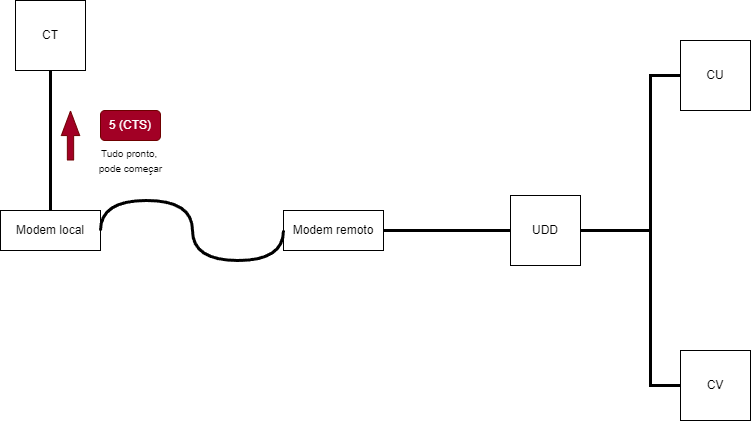

The diagram above was exported from draw.io. Its source (the exported page's mxGraphModel, read from the mxfile embedded in the PNG):
<mxGraphModel dx="792" dy="748" grid="1" gridSize="10" guides="1" tooltips="1" connect="1" arrows="1" fold="1" page="1" pageScale="1" pageWidth="827" pageHeight="1169" math="0" shadow="0">
  <root>
    <mxCell id="0" />
    <mxCell id="1" parent="0" />
    <mxCell id="N0B7f1GQi4oO9jO1ZdyZ-1" value="CT" style="whiteSpace=wrap;html=1;aspect=fixed;" vertex="1" parent="1">
      <mxGeometry x="45" y="130" width="70" height="70" as="geometry" />
    </mxCell>
    <mxCell id="N0B7f1GQi4oO9jO1ZdyZ-4" value="UDD" style="whiteSpace=wrap;html=1;aspect=fixed;" vertex="1" parent="1">
      <mxGeometry x="540" y="325" width="70" height="70" as="geometry" />
    </mxCell>
    <mxCell id="N0B7f1GQi4oO9jO1ZdyZ-5" value="CU" style="whiteSpace=wrap;html=1;aspect=fixed;" vertex="1" parent="1">
      <mxGeometry x="710" y="170" width="70" height="70" as="geometry" />
    </mxCell>
    <mxCell id="N0B7f1GQi4oO9jO1ZdyZ-6" value="CV" style="whiteSpace=wrap;html=1;aspect=fixed;" vertex="1" parent="1">
      <mxGeometry x="710" y="480" width="70" height="70" as="geometry" />
    </mxCell>
    <mxCell id="N0B7f1GQi4oO9jO1ZdyZ-7" value="" style="endArrow=none;html=1;rounded=0;exitX=0.5;exitY=1;exitDx=0;exitDy=0;entryX=0.5;entryY=0;entryDx=0;entryDy=0;strokeWidth=3;" edge="1" parent="1" source="N0B7f1GQi4oO9jO1ZdyZ-1" target="N0B7f1GQi4oO9jO1ZdyZ-12">
      <mxGeometry width="50" height="50" relative="1" as="geometry">
        <mxPoint x="380" y="410" as="sourcePoint" />
        <mxPoint x="170" y="355" as="targetPoint" />
      </mxGeometry>
    </mxCell>
    <mxCell id="N0B7f1GQi4oO9jO1ZdyZ-9" value="" style="endArrow=none;html=1;rounded=0;exitX=0;exitY=0.5;exitDx=0;exitDy=0;entryX=1;entryY=0.5;entryDx=0;entryDy=0;strokeWidth=3;" edge="1" parent="1" source="N0B7f1GQi4oO9jO1ZdyZ-4" target="N0B7f1GQi4oO9jO1ZdyZ-13">
      <mxGeometry width="50" height="50" relative="1" as="geometry">
        <mxPoint x="384" y="370" as="sourcePoint" />
        <mxPoint x="410" y="355" as="targetPoint" />
      </mxGeometry>
    </mxCell>
    <mxCell id="N0B7f1GQi4oO9jO1ZdyZ-10" value="" style="endArrow=none;html=1;rounded=0;exitX=0;exitY=0.5;exitDx=0;exitDy=0;entryX=1;entryY=0.5;entryDx=0;entryDy=0;strokeWidth=3;" edge="1" parent="1" source="N0B7f1GQi4oO9jO1ZdyZ-5" target="N0B7f1GQi4oO9jO1ZdyZ-4">
      <mxGeometry width="50" height="50" relative="1" as="geometry">
        <mxPoint x="550" y="370" as="sourcePoint" />
        <mxPoint x="464" y="370" as="targetPoint" />
        <Array as="points">
          <mxPoint x="680" y="205" />
          <mxPoint x="680" y="360" />
        </Array>
      </mxGeometry>
    </mxCell>
    <mxCell id="N0B7f1GQi4oO9jO1ZdyZ-11" value="" style="endArrow=none;html=1;rounded=0;exitX=0;exitY=0.5;exitDx=0;exitDy=0;entryX=1;entryY=0.5;entryDx=0;entryDy=0;strokeWidth=3;" edge="1" parent="1" source="N0B7f1GQi4oO9jO1ZdyZ-6" target="N0B7f1GQi4oO9jO1ZdyZ-4">
      <mxGeometry width="50" height="50" relative="1" as="geometry">
        <mxPoint x="560" y="380" as="sourcePoint" />
        <mxPoint x="474" y="380" as="targetPoint" />
        <Array as="points">
          <mxPoint x="680" y="515" />
          <mxPoint x="680" y="360" />
        </Array>
      </mxGeometry>
    </mxCell>
    <mxCell id="N0B7f1GQi4oO9jO1ZdyZ-12" value="Modem local&lt;br&gt;" style="rounded=0;whiteSpace=wrap;html=1;" vertex="1" parent="1">
      <mxGeometry x="30" y="340" width="100" height="40" as="geometry" />
    </mxCell>
    <mxCell id="N0B7f1GQi4oO9jO1ZdyZ-13" value="Modem remoto&lt;br&gt;" style="rounded=0;whiteSpace=wrap;html=1;" vertex="1" parent="1">
      <mxGeometry x="313" y="340" width="100" height="40" as="geometry" />
    </mxCell>
    <mxCell id="N0B7f1GQi4oO9jO1ZdyZ-15" value="" style="shape=flexArrow;endArrow=classic;html=1;rounded=0;width=6.290322580645161;endSize=7.8596774193548375;endWidth=11.082206035379812;fillColor=#a20025;strokeColor=#6F0000;" edge="1" parent="1">
      <mxGeometry width="50" height="50" relative="1" as="geometry">
        <mxPoint x="100" y="290" as="sourcePoint" />
        <mxPoint x="100" y="240" as="targetPoint" />
      </mxGeometry>
    </mxCell>
    <mxCell id="N0B7f1GQi4oO9jO1ZdyZ-16" value="5 (CTS)" style="rounded=1;whiteSpace=wrap;html=1;fillColor=#a20025;fontColor=#ffffff;strokeColor=#6F0000;" vertex="1" parent="1">
      <mxGeometry x="130" y="240" width="60" height="30" as="geometry" />
    </mxCell>
    <mxCell id="N0B7f1GQi4oO9jO1ZdyZ-17" value="&lt;font style=&quot;font-size: 10px;&quot;&gt;Tudo pronto,&amp;nbsp;&lt;br&gt;pode começar&lt;br&gt;&lt;/font&gt;" style="text;html=1;align=center;verticalAlign=middle;resizable=0;points=[];autosize=1;strokeColor=none;fillColor=none;" vertex="1" parent="1">
      <mxGeometry x="115" y="270" width="90" height="40" as="geometry" />
    </mxCell>
    <mxCell id="N0B7f1GQi4oO9jO1ZdyZ-22" value="" style="endArrow=none;html=1;rounded=0;exitX=0;exitY=0.5;exitDx=0;exitDy=0;entryX=1;entryY=0.5;entryDx=0;entryDy=0;strokeWidth=3;edgeStyle=orthogonalEdgeStyle;curved=1;" edge="1" parent="1" source="N0B7f1GQi4oO9jO1ZdyZ-13" target="N0B7f1GQi4oO9jO1ZdyZ-12">
      <mxGeometry width="50" height="50" relative="1" as="geometry">
        <mxPoint x="90" y="210" as="sourcePoint" />
        <mxPoint x="90" y="350" as="targetPoint" />
        <Array as="points">
          <mxPoint x="313" y="390" />
          <mxPoint x="222" y="390" />
          <mxPoint x="222" y="330" />
          <mxPoint x="130" y="330" />
        </Array>
      </mxGeometry>
    </mxCell>
  </root>
</mxGraphModel>